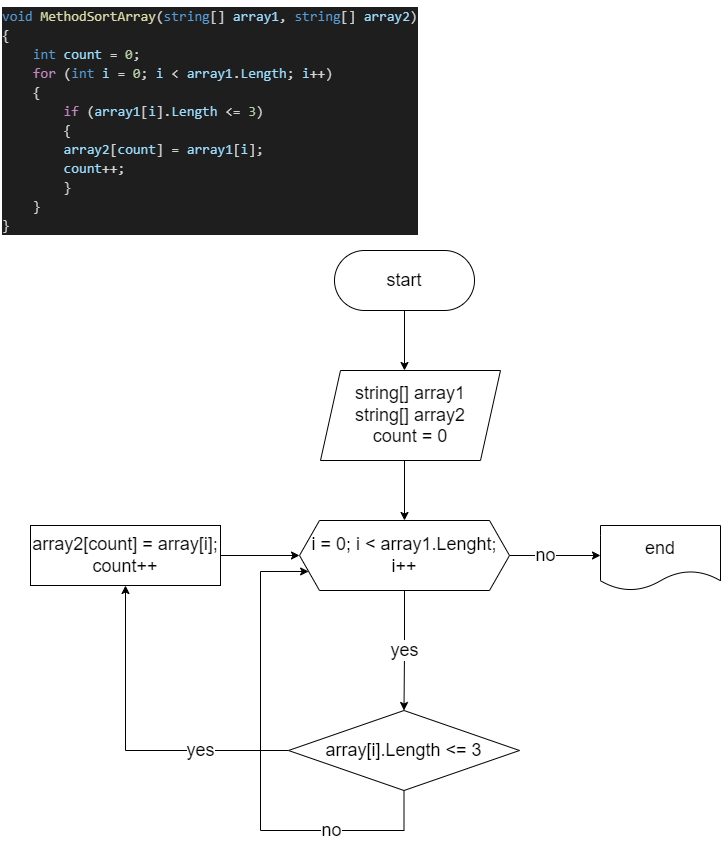

The diagram above was exported from draw.io. Its source (the exported page's mxGraphModel, read from the mxfile embedded in the PNG):
<mxGraphModel dx="1422" dy="826" grid="1" gridSize="10" guides="1" tooltips="1" connect="1" arrows="1" fold="1" page="1" pageScale="1" pageWidth="827" pageHeight="1169" math="0" shadow="0">
  <root>
    <mxCell id="WIyWlLk6GJQsqaUBKTNV-0" />
    <mxCell id="WIyWlLk6GJQsqaUBKTNV-1" parent="WIyWlLk6GJQsqaUBKTNV-0" />
    <mxCell id="AodnP-U4oetrFSHhYo4I-17" style="edgeStyle=orthogonalEdgeStyle;rounded=0;orthogonalLoop=1;jettySize=auto;html=1;entryX=0.5;entryY=0;entryDx=0;entryDy=0;fontSize=18;" edge="1" parent="WIyWlLk6GJQsqaUBKTNV-1" target="AodnP-U4oetrFSHhYo4I-12">
      <mxGeometry relative="1" as="geometry">
        <mxPoint x="414" y="460" as="sourcePoint" />
      </mxGeometry>
    </mxCell>
    <mxCell id="AodnP-U4oetrFSHhYo4I-16" style="edgeStyle=orthogonalEdgeStyle;rounded=0;orthogonalLoop=1;jettySize=auto;html=1;entryX=0.5;entryY=0;entryDx=0;entryDy=0;fontSize=18;" edge="1" parent="WIyWlLk6GJQsqaUBKTNV-1" source="AodnP-U4oetrFSHhYo4I-6">
      <mxGeometry relative="1" as="geometry">
        <mxPoint x="414" y="370" as="targetPoint" />
      </mxGeometry>
    </mxCell>
    <mxCell id="AodnP-U4oetrFSHhYo4I-6" value="&lt;font style=&quot;font-size: 18px;&quot;&gt;start&lt;/font&gt;" style="rounded=1;whiteSpace=wrap;html=1;arcSize=50;" vertex="1" parent="WIyWlLk6GJQsqaUBKTNV-1">
      <mxGeometry x="344" y="250" width="140" height="60" as="geometry" />
    </mxCell>
    <mxCell id="AodnP-U4oetrFSHhYo4I-7" value="&lt;div style=&quot;color: rgb(212, 212, 212); background-color: rgb(30, 30, 30); font-family: Consolas, &amp;quot;Courier New&amp;quot;, monospace; font-size: 14px; line-height: 19px;&quot;&gt;&lt;div&gt;&lt;span style=&quot;color: #569cd6;&quot;&gt;void&lt;/span&gt; &lt;span style=&quot;color: #dcdcaa;&quot;&gt;MethodSortArray&lt;/span&gt;(&lt;span style=&quot;color: #569cd6;&quot;&gt;string&lt;/span&gt;[] &lt;span style=&quot;color: #9cdcfe;&quot;&gt;array1&lt;/span&gt;, &lt;span style=&quot;color: #569cd6;&quot;&gt;string&lt;/span&gt;[] &lt;span style=&quot;color: #9cdcfe;&quot;&gt;array2&lt;/span&gt;)&lt;/div&gt;&lt;div&gt;{&lt;/div&gt;&lt;div&gt;&amp;nbsp; &amp;nbsp; &lt;span style=&quot;color: #569cd6;&quot;&gt;int&lt;/span&gt; &lt;span style=&quot;color: #9cdcfe;&quot;&gt;count&lt;/span&gt; = &lt;span style=&quot;color: #b5cea8;&quot;&gt;0&lt;/span&gt;;&lt;/div&gt;&lt;div&gt;&amp;nbsp; &amp;nbsp; &lt;span style=&quot;color: #c586c0;&quot;&gt;for&lt;/span&gt; (&lt;span style=&quot;color: #569cd6;&quot;&gt;int&lt;/span&gt; &lt;span style=&quot;color: #9cdcfe;&quot;&gt;i&lt;/span&gt; = &lt;span style=&quot;color: #b5cea8;&quot;&gt;0&lt;/span&gt;; &lt;span style=&quot;color: #9cdcfe;&quot;&gt;i&lt;/span&gt; &amp;lt; &lt;span style=&quot;color: #9cdcfe;&quot;&gt;array1&lt;/span&gt;.&lt;span style=&quot;color: #9cdcfe;&quot;&gt;Length&lt;/span&gt;; &lt;span style=&quot;color: #9cdcfe;&quot;&gt;i&lt;/span&gt;++)&lt;/div&gt;&lt;div&gt;&amp;nbsp; &amp;nbsp; {&lt;/div&gt;&lt;div&gt;&amp;nbsp; &amp;nbsp; &amp;nbsp; &amp;nbsp; &lt;span style=&quot;color: #c586c0;&quot;&gt;if&lt;/span&gt; (&lt;span style=&quot;color: #9cdcfe;&quot;&gt;array1&lt;/span&gt;[&lt;span style=&quot;color: #9cdcfe;&quot;&gt;i&lt;/span&gt;].&lt;span style=&quot;color: #9cdcfe;&quot;&gt;Length&lt;/span&gt; &amp;lt;= &lt;span style=&quot;color: #b5cea8;&quot;&gt;3&lt;/span&gt;)&lt;/div&gt;&lt;div&gt;&amp;nbsp; &amp;nbsp; &amp;nbsp; &amp;nbsp; {&lt;/div&gt;&lt;div&gt;&amp;nbsp; &amp;nbsp; &amp;nbsp; &amp;nbsp; &lt;span style=&quot;color: #9cdcfe;&quot;&gt;array2&lt;/span&gt;[&lt;span style=&quot;color: #9cdcfe;&quot;&gt;count&lt;/span&gt;] = &lt;span style=&quot;color: #9cdcfe;&quot;&gt;array1&lt;/span&gt;[&lt;span style=&quot;color: #9cdcfe;&quot;&gt;i&lt;/span&gt;];&lt;/div&gt;&lt;div&gt;&amp;nbsp; &amp;nbsp; &amp;nbsp; &amp;nbsp; &lt;span style=&quot;color: #9cdcfe;&quot;&gt;count&lt;/span&gt;++;&lt;/div&gt;&lt;div&gt;&amp;nbsp; &amp;nbsp; &amp;nbsp; &amp;nbsp; }&lt;/div&gt;&lt;div&gt;&amp;nbsp; &amp;nbsp; }&lt;/div&gt;&lt;div&gt;}&lt;/div&gt;&lt;/div&gt;" style="text;html=1;align=left;verticalAlign=middle;resizable=0;points=[];autosize=1;strokeColor=none;fillColor=none;" vertex="1" parent="WIyWlLk6GJQsqaUBKTNV-1">
      <mxGeometry x="10" width="440" height="240" as="geometry" />
    </mxCell>
    <mxCell id="AodnP-U4oetrFSHhYo4I-19" value="yes" style="edgeStyle=orthogonalEdgeStyle;rounded=0;orthogonalLoop=1;jettySize=auto;html=1;fontSize=18;" edge="1" parent="WIyWlLk6GJQsqaUBKTNV-1" source="AodnP-U4oetrFSHhYo4I-12" target="AodnP-U4oetrFSHhYo4I-14">
      <mxGeometry relative="1" as="geometry" />
    </mxCell>
    <mxCell id="AodnP-U4oetrFSHhYo4I-28" style="edgeStyle=orthogonalEdgeStyle;rounded=0;orthogonalLoop=1;jettySize=auto;html=1;fontSize=18;" edge="1" parent="WIyWlLk6GJQsqaUBKTNV-1" source="AodnP-U4oetrFSHhYo4I-12">
      <mxGeometry relative="1" as="geometry">
        <mxPoint x="610" y="555" as="targetPoint" />
      </mxGeometry>
    </mxCell>
    <mxCell id="AodnP-U4oetrFSHhYo4I-30" value="no" style="edgeLabel;html=1;align=center;verticalAlign=middle;resizable=0;points=[];fontSize=18;" vertex="1" connectable="0" parent="AodnP-U4oetrFSHhYo4I-28">
      <mxGeometry x="-0.2308" y="1" relative="1" as="geometry">
        <mxPoint as="offset" />
      </mxGeometry>
    </mxCell>
    <mxCell id="AodnP-U4oetrFSHhYo4I-12" value="i = 0; i &amp;lt; array1.Lenght; i++" style="shape=hexagon;perimeter=hexagonPerimeter2;whiteSpace=wrap;html=1;fixedSize=1;fontSize=18;" vertex="1" parent="WIyWlLk6GJQsqaUBKTNV-1">
      <mxGeometry x="309" y="520" width="210" height="70" as="geometry" />
    </mxCell>
    <mxCell id="AodnP-U4oetrFSHhYo4I-20" value="yes" style="edgeStyle=orthogonalEdgeStyle;rounded=0;orthogonalLoop=1;jettySize=auto;html=1;fontSize=18;" edge="1" parent="WIyWlLk6GJQsqaUBKTNV-1" source="AodnP-U4oetrFSHhYo4I-14" target="AodnP-U4oetrFSHhYo4I-15">
      <mxGeometry x="-0.4634" relative="1" as="geometry">
        <mxPoint as="offset" />
      </mxGeometry>
    </mxCell>
    <mxCell id="AodnP-U4oetrFSHhYo4I-27" value="no" style="edgeStyle=orthogonalEdgeStyle;rounded=0;orthogonalLoop=1;jettySize=auto;html=1;entryX=0;entryY=0.75;entryDx=0;entryDy=0;fontSize=18;" edge="1" parent="WIyWlLk6GJQsqaUBKTNV-1" source="AodnP-U4oetrFSHhYo4I-14" target="AodnP-U4oetrFSHhYo4I-12">
      <mxGeometry x="-0.5373" relative="1" as="geometry">
        <Array as="points">
          <mxPoint x="414" y="830" />
          <mxPoint x="270" y="830" />
          <mxPoint x="270" y="571" />
        </Array>
        <mxPoint x="1" as="offset" />
      </mxGeometry>
    </mxCell>
    <mxCell id="AodnP-U4oetrFSHhYo4I-14" value="array[i].Length &amp;lt;= 3" style="rhombus;whiteSpace=wrap;html=1;fontSize=18;" vertex="1" parent="WIyWlLk6GJQsqaUBKTNV-1">
      <mxGeometry x="298" y="710" width="231" height="80" as="geometry" />
    </mxCell>
    <mxCell id="AodnP-U4oetrFSHhYo4I-24" value="" style="edgeStyle=orthogonalEdgeStyle;rounded=0;orthogonalLoop=1;jettySize=auto;html=1;fontSize=18;" edge="1" parent="WIyWlLk6GJQsqaUBKTNV-1" source="AodnP-U4oetrFSHhYo4I-15" target="AodnP-U4oetrFSHhYo4I-12">
      <mxGeometry relative="1" as="geometry" />
    </mxCell>
    <mxCell id="AodnP-U4oetrFSHhYo4I-15" value="array2[count] = array[i];&lt;br&gt;count++" style="rounded=0;whiteSpace=wrap;html=1;fontSize=18;" vertex="1" parent="WIyWlLk6GJQsqaUBKTNV-1">
      <mxGeometry x="40" y="525" width="190" height="60" as="geometry" />
    </mxCell>
    <mxCell id="AodnP-U4oetrFSHhYo4I-18" value="string[] array1&lt;br&gt;string[] array2&lt;br&gt;count = 0" style="shape=parallelogram;perimeter=parallelogramPerimeter;whiteSpace=wrap;html=1;fixedSize=1;fontSize=18;" vertex="1" parent="WIyWlLk6GJQsqaUBKTNV-1">
      <mxGeometry x="330" y="370" width="180" height="90" as="geometry" />
    </mxCell>
    <mxCell id="AodnP-U4oetrFSHhYo4I-29" value="end" style="shape=document;whiteSpace=wrap;html=1;boundedLbl=1;fontSize=18;" vertex="1" parent="WIyWlLk6GJQsqaUBKTNV-1">
      <mxGeometry x="610" y="525" width="120" height="65" as="geometry" />
    </mxCell>
  </root>
</mxGraphModel>